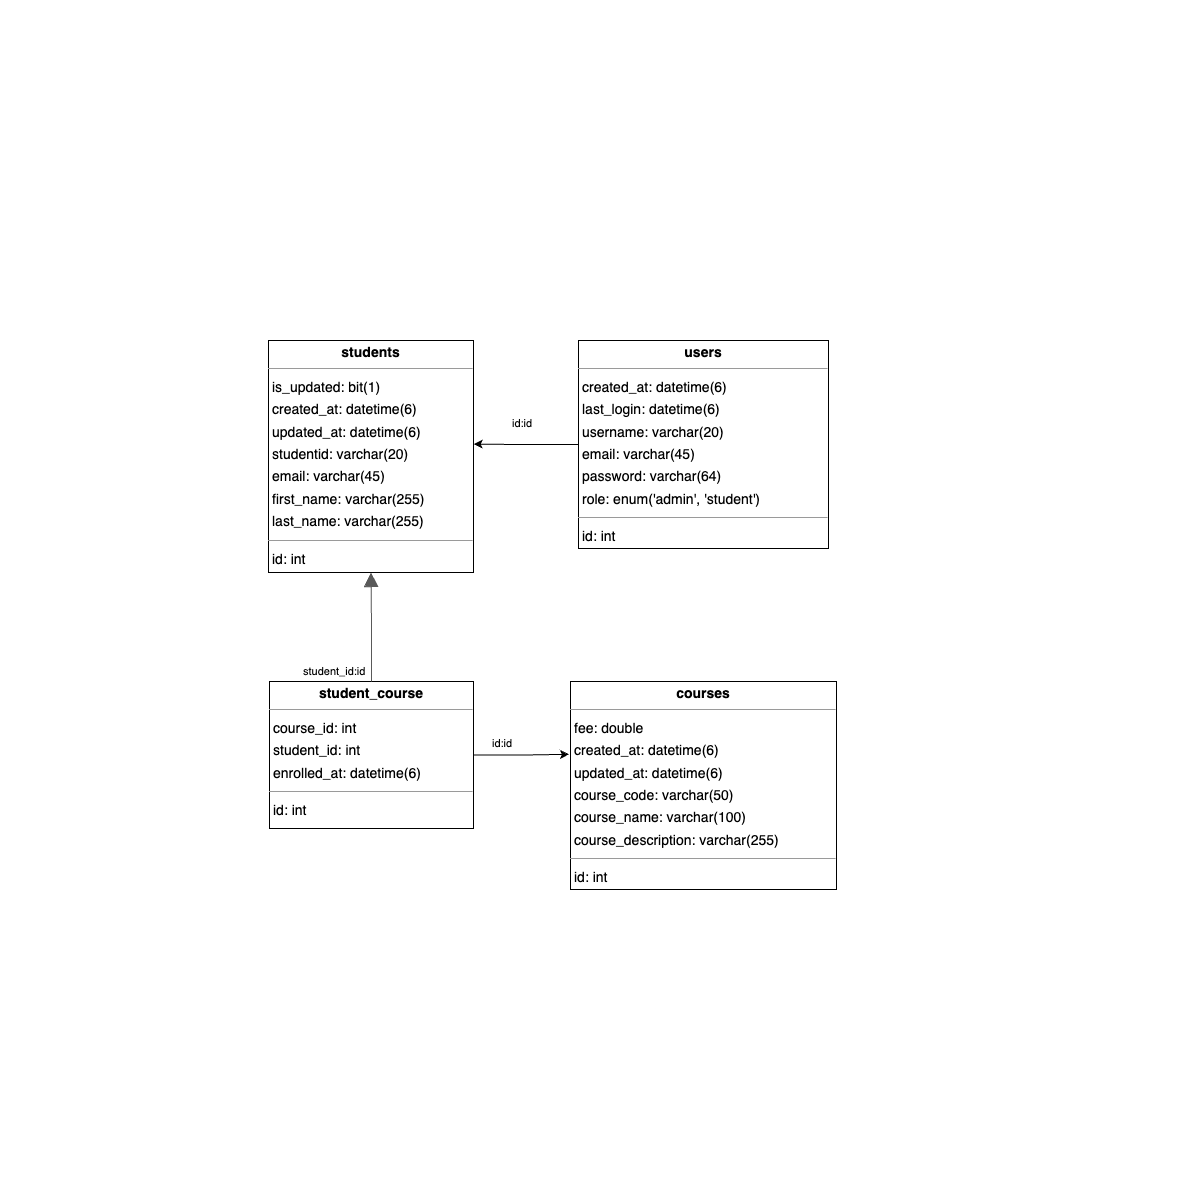

The diagram above was exported from draw.io. Its source (the exported page's mxGraphModel, read from the mxfile embedded in the PNG):
<mxGraphModel dx="1460" dy="1080" grid="1" gridSize="10" guides="1" tooltips="1" connect="1" arrows="1" fold="1" page="0" pageScale="1" pageWidth="827" pageHeight="1169" background="none" math="0" shadow="0">
  <root>
    <mxCell id="0" />
    <mxCell id="1" parent="0" />
    <mxCell id="node1" value="&lt;p style=&quot;margin:0px;margin-top:4px;text-align:center;&quot;&gt;&lt;b&gt;courses&lt;/b&gt;&lt;/p&gt;&lt;hr size=&quot;1&quot;/&gt;&lt;p style=&quot;margin:0 0 0 4px;line-height:1.6;&quot;&gt; fee: double&lt;br/&gt; created_at: datetime(6)&lt;br/&gt; updated_at: datetime(6)&lt;br/&gt; course_code: varchar(50)&lt;br/&gt; course_name: varchar(100)&lt;br/&gt; course_description: varchar(255)&lt;/p&gt;&lt;hr size=&quot;1&quot;/&gt;&lt;p style=&quot;margin:0 0 0 4px;line-height:1.6;&quot;&gt; id: int&lt;/p&gt;" style="verticalAlign=top;align=left;overflow=fill;fontSize=14;fontFamily=Helvetica;html=1;rounded=0;shadow=0;comic=0;labelBackgroundColor=none;strokeWidth=1;" parent="1" vertex="1">
      <mxGeometry x="170" y="281" width="266" height="208" as="geometry" />
    </mxCell>
    <mxCell id="node3" value="&lt;p style=&quot;margin:0px;margin-top:4px;text-align:center;&quot;&gt;&lt;b&gt;student_course&lt;/b&gt;&lt;/p&gt;&lt;hr size=&quot;1&quot;/&gt;&lt;p style=&quot;margin:0 0 0 4px;line-height:1.6;&quot;&gt; course_id: int&lt;br/&gt; student_id: int&lt;br/&gt; enrolled_at: datetime(6)&lt;/p&gt;&lt;hr size=&quot;1&quot;/&gt;&lt;p style=&quot;margin:0 0 0 4px;line-height:1.6;&quot;&gt; id: int&lt;/p&gt;" style="verticalAlign=top;align=left;overflow=fill;fontSize=14;fontFamily=Helvetica;html=1;rounded=0;shadow=0;comic=0;labelBackgroundColor=none;strokeWidth=1;" parent="1" vertex="1">
      <mxGeometry x="-131" y="281" width="204" height="147" as="geometry" />
    </mxCell>
    <mxCell id="node0" value="&lt;p style=&quot;margin:0px;margin-top:4px;text-align:center;&quot;&gt;&lt;b&gt;students&lt;/b&gt;&lt;/p&gt;&lt;hr size=&quot;1&quot;/&gt;&lt;p style=&quot;margin:0 0 0 4px;line-height:1.6;&quot;&gt; is_updated: bit(1)&lt;br/&gt; created_at: datetime(6)&lt;br/&gt; updated_at: datetime(6)&lt;br/&gt; studentid: varchar(20)&lt;br/&gt; email: varchar(45)&lt;br/&gt; first_name: varchar(255)&lt;br/&gt; last_name: varchar(255)&lt;/p&gt;&lt;hr size=&quot;1&quot;/&gt;&lt;p style=&quot;margin:0 0 0 4px;line-height:1.6;&quot;&gt; id: int&lt;/p&gt;" style="verticalAlign=top;align=left;overflow=fill;fontSize=14;fontFamily=Helvetica;html=1;rounded=0;shadow=0;comic=0;labelBackgroundColor=none;strokeWidth=1;" parent="1" vertex="1">
      <mxGeometry x="-132" y="-60" width="205" height="232" as="geometry" />
    </mxCell>
    <mxCell id="node2" value="&lt;p style=&quot;margin:0px;margin-top:4px;text-align:center;&quot;&gt;&lt;b&gt;users&lt;/b&gt;&lt;/p&gt;&lt;hr size=&quot;1&quot;/&gt;&lt;p style=&quot;margin:0 0 0 4px;line-height:1.6;&quot;&gt; created_at: datetime(6)&lt;br/&gt; last_login: datetime(6)&lt;br/&gt; username: varchar(20)&lt;br/&gt; email: varchar(45)&lt;br/&gt; password: varchar(64)&lt;br/&gt; role: enum(&amp;#39;admin&amp;#39;, &amp;#39;student&amp;#39;)&lt;/p&gt;&lt;hr size=&quot;1&quot;/&gt;&lt;p style=&quot;margin:0 0 0 4px;line-height:1.6;&quot;&gt; id: int&lt;/p&gt;" style="verticalAlign=top;align=left;overflow=fill;fontSize=14;fontFamily=Helvetica;html=1;rounded=0;shadow=0;comic=0;labelBackgroundColor=none;strokeWidth=1;" parent="1" vertex="1">
      <mxGeometry x="178" y="-60" width="250" height="208" as="geometry" />
    </mxCell>
    <mxCell id="edge0" value="" style="html=1;rounded=1;edgeStyle=orthogonalEdgeStyle;dashed=0;startArrow=none;endArrow=block;endSize=12;strokeColor=#595959;exitX=0.500;exitY=0.000;exitDx=0;exitDy=0;entryX=0.500;entryY=1.000;entryDx=0;entryDy=0;" parent="1" source="node3" target="node0" edge="1">
      <mxGeometry width="50" height="50" relative="1" as="geometry">
        <Array as="points" />
      </mxGeometry>
    </mxCell>
    <mxCell id="label2" value="id:id" style="edgeLabel;resizable=0;html=1;align=left;verticalAlign=top;strokeColor=default;" parent="edge0" vertex="1" connectable="0">
      <mxGeometry x="90" y="330" as="geometry" />
    </mxCell>
    <object label="" OneToOne="id:id" id="ZaUyeZsAyvPAjHo2NNt3-2">
      <mxCell style="edgeStyle=orthogonalEdgeStyle;rounded=0;orthogonalLoop=1;jettySize=auto;html=1;exitX=0;exitY=0.5;exitDx=0;exitDy=0;entryX=1.001;entryY=0.447;entryDx=0;entryDy=0;entryPerimeter=0;" edge="1" parent="1" source="node2" target="node0">
        <mxGeometry relative="1" as="geometry" />
      </mxCell>
    </object>
    <mxCell id="ZaUyeZsAyvPAjHo2NNt3-3" value="id:id" style="edgeLabel;resizable=0;html=1;align=left;verticalAlign=top;strokeColor=default;" vertex="1" connectable="0" parent="1">
      <mxGeometry x="110" y="10" as="geometry" />
    </mxCell>
    <mxCell id="ZaUyeZsAyvPAjHo2NNt3-12" value="student_id:id" style="edgeLabel;resizable=0;html=1;align=left;verticalAlign=top;strokeColor=default;" vertex="1" connectable="0" parent="1">
      <mxGeometry x="-99" y="258" as="geometry" />
    </mxCell>
    <mxCell id="ZaUyeZsAyvPAjHo2NNt3-13" style="edgeStyle=orthogonalEdgeStyle;rounded=0;orthogonalLoop=1;jettySize=auto;html=1;entryX=-0.006;entryY=0.35;entryDx=0;entryDy=0;entryPerimeter=0;" edge="1" parent="1" source="node3" target="node1">
      <mxGeometry relative="1" as="geometry" />
    </mxCell>
  </root>
</mxGraphModel>